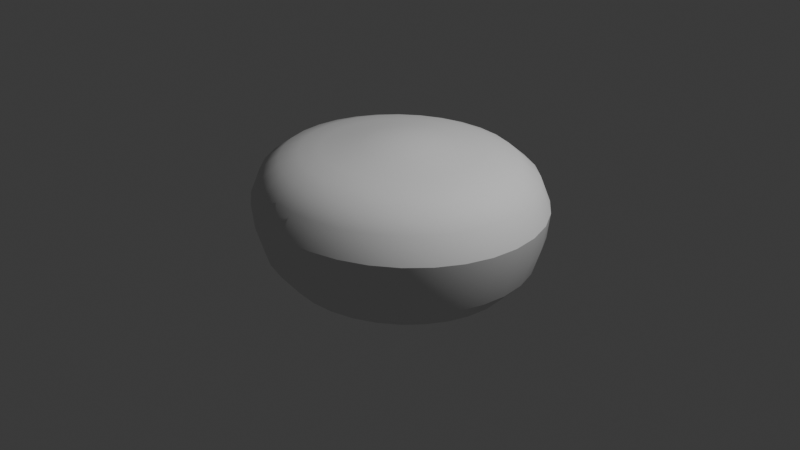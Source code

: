 # Source: Slime_Monster.blend  (saved by Blender 4.2.66; exported with 4.5.12 LTS)
import bpy
from mathutils import Matrix  # noqa: F401  (used for matrix-valued properties, if any)

bpy.ops.wm.read_factory_settings(use_empty=True)
scene = bpy.context.scene
scene.name = 'Scene'

# ---- collections
col_collection = bpy.data.collections.new('Collection'); scene.collection.children.link(col_collection)

# ---- world
world_world = bpy.data.worlds.new('World'); scene.world = world_world
world_world.use_nodes = True; world_world.node_tree.nodes.clear()
_N = world_world.node_tree.nodes; _L = world_world.node_tree.links
n0 = _N.new('ShaderNodeOutputWorld'); n0.name = 'World Output'; n0.location = (300, 300)
n1 = _N.new('ShaderNodeBackground'); n1.name = 'Background'; n1.location = (10, 300)
n1.inputs[0].default_value = (0.05088, 0.05088, 0.05088, 1.0)
_L.new(n1.outputs[0], n0.inputs[0])
n0.is_active_output = True
world_world.color = (0.05088, 0.05088, 0.05088)
world_world.sun_shadow_jitter_overblur = 0.0

# ---- cameras
cam_camera = bpy.data.cameras.new('Camera')
cam_camera.clip_end = 100.0
cam_camera.ortho_scale = 7.314

# ---- lights
light_light = bpy.data.lights.new('Light', 'POINT')
light_light.energy = 1000.0
light_light.shadow_soft_size = 0.1

# ---- meshes
me_sphere = bpy.data.meshes.new('Sphere')
me_sphere.from_pydata([(-1.152e-08, 0.5788, 0.8148), (-4.332e-08, 0.9838, 0.7475), (-8.634e-08, 1.345, 0.5135), (-1.018e-07, 1.437, 0.2512), (-8.622e-08, 1.139, -0.5304), (0.03806, 0.1913, 0.8698), (0.07547, 0.3776, 0.846), (0.1148, 0.5664, 0.8144), (0.1577, 0.7663, 0.7855), (0.201, 0.9635, 0.7471), (0.2426, 1.148, 0.6721), (0.2835, 1.319, 0.5134), (0.3056, 1.409, 0.2512), (0.2823, 1.302, -0.296), (0.24, 1.117, -0.5304), (0.177, 0.8427, -0.712), (0.1194, 0.5846, -0.8401), (0.07559, 0.378, -0.945), (0.03806, 0.1913, -1.021), (0.07466, 0.1802, 0.8698), (0.148, 0.3555, 0.846), (0.2249, 0.5322, 0.8135), (0.3088, 0.7183, 0.7841), (0.3937, 0.9037, 0.7461), (0.4757, 1.079, 0.6717), (0.556, 1.243, 0.5134), (0.5995, 1.327, 0.2512), (0.5538, 1.226, -0.296), (0.4707, 1.051, -0.5302), (0.3468, 0.7902, -0.711), (0.2339, 0.549, -0.839), (0.1483, 0.3559, -0.945), (0.07466, 0.1802, -1.021), (0.1084, 0.1622, 0.8698), (0.2149, 0.3193, 0.846), (0.3261, 0.4767, 0.8124), (0.4474, 0.6439, 0.7824), (0.5705, 0.8094, 0.7447), (0.69, 0.9686, 0.6711), (0.807, 1.118, 0.5133), (0.8703, 1.195, 0.2512), (0.804, 1.104, -0.296), (0.6831, 0.9445, -0.53), (0.5025, 0.708, -0.7098), (0.339, 0.4917, -0.8373), (0.2153, 0.3197, -0.945), (0.1084, 0.1622, -1.021), (0.1379, 0.1379, 0.8698), (0.2735, 0.2711, 0.846), (0.4145, 0.4026, 0.8114), (0.568, 0.5436, 0.7804), (0.7249, 0.6858, 0.7434), (0.8774, 0.8212, 0.6705), (1.027, 0.9502, 0.5132), (1.108, 1.016, 0.2512), (1.023, 0.9385, -0.296), (0.869, 0.8019, -0.5298), (0.6384, 0.5995, -0.7084), (0.4306, 0.415, -0.8357), (0.274, 0.2715, -0.945), (0.1379, 0.1379, -1.021), (0.1622, 0.1084, 0.8698), (0.3217, 0.2127, 0.846), (0.4868, 0.3145, 0.8104), (0.6664, 0.4233, 0.7786), (0.8509, 0.5357, 0.742), (1.031, 0.6433, 0.6699), (1.207, 0.7462, 0.5132), (1.302, 0.7982, 0.2512), (1.203, 0.7374, -0.296), (1.021, 0.629, -0.5295), (0.7493, 0.468, -0.7072), (0.5053, 0.3235, -0.8342), (0.3222, 0.2129, -0.945), (0.1622, 0.1084, -1.021), (0.0, 0.0, 0.8778), (0.1802, 0.07466, 0.8698), (0.3574, 0.1464, 0.846), (0.5403, 0.2151, 0.8095), (0.7392, 0.289, 0.7773), (0.9441, 0.3666, 0.741), (1.145, 0.4421, 0.6695), (1.342, 0.5138, 0.5131), (1.447, 0.5498, 0.2512), (1.337, 0.5079, -0.296), (1.135, 0.4327, -0.5294), (0.8314, 0.3201, -0.7062), (0.5606, 0.2211, -0.8328), (0.358, 0.1465, -0.945), (0.1802, 0.07466, -1.021), (0.1913, 0.03806, 0.8698), (0.3794, 0.07466, 0.846), (0.5733, 0.1091, 0.809), (0.784, 0.1462, 0.7765), (1.002, 0.1857, 0.7404), (1.215, 0.225, 0.6692), (1.424, 0.2619, 0.5131), (1.536, 0.2803, 0.2512), (1.419, 0.2589, -0.296), (1.204, 0.2204, -0.5293), (0.8819, 0.1621, -0.7057), (0.5946, 0.1119, -0.8321), (0.38, 0.07466, -0.945), (0.1913, 0.03806, -1.021), (0.1951, -1.118e-08, 0.8698), (0.3868, -2.235e-08, 0.846), (0.5844, -5.255e-08, 0.8089), (0.7991, 1.237e-08, 0.7763), (1.021, -1.108e-07, 0.7402), (1.238, 4.129e-08, 0.6691), (1.452, -1.436e-07, 0.5131), (1.566, -2.604e-07, 0.2512), (1.447, 3.931e-08, -0.296), (1.228, -1.421e-07, -0.5292), (0.899, 7.256e-09, -0.7055), (0.606, -5.529e-08, -0.8319), (0.3875, -2.235e-08, -0.945), (0.1951, -1.118e-08, -1.021), (0.1913, -0.03806, 0.8698), (0.3794, -0.07466, 0.846), (0.5733, -0.1091, 0.809), (0.784, -0.1462, 0.7765), (1.002, -0.1857, 0.7404), (1.215, -0.225, 0.6692), (1.424, -0.2619, 0.5131), (1.536, -0.2803, 0.2512), (1.419, -0.2589, -0.296), (1.204, -0.2204, -0.5293), (0.8819, -0.1621, -0.7057), (0.5946, -0.1119, -0.8321), (0.38, -0.07466, -0.945), (0.1913, -0.03806, -1.021), (0.1802, -0.07466, 0.8698), (0.3574, -0.1464, 0.846), (0.5403, -0.2151, 0.8095), (0.7392, -0.289, 0.7773), (0.9441, -0.3666, 0.741), (1.145, -0.4421, 0.6695), (1.342, -0.5138, 0.5131), (1.447, -0.5498, 0.2512), (1.337, -0.5079, -0.296), (1.135, -0.4327, -0.5294), (0.8314, -0.3201, -0.7062), (0.5605, -0.2211, -0.8328), (0.358, -0.1465, -0.945), (0.1802, -0.07466, -1.021), (0.1622, -0.1084, 0.8698), (0.3217, -0.2127, 0.846), (0.4868, -0.3145, 0.8104), (0.6664, -0.4233, 0.7786), (0.8509, -0.5357, 0.742), (1.031, -0.6433, 0.6699), (1.207, -0.7462, 0.5132), (1.302, -0.7982, 0.2512), (1.203, -0.7374, -0.296), (1.021, -0.629, -0.5295), (0.7493, -0.468, -0.7072), (0.5053, -0.3235, -0.8342), (0.3222, -0.2129, -0.945), (0.1622, -0.1084, -1.021), (0.1379, -0.1379, 0.8698), (0.2735, -0.2711, 0.846), (0.4145, -0.4026, 0.8114), (0.568, -0.5436, 0.7804), (0.7249, -0.6858, 0.7434), (0.8774, -0.8212, 0.6705), (1.027, -0.9502, 0.5132), (1.108, -1.016, 0.2512), (1.023, -0.9385, -0.296), (0.869, -0.8019, -0.5298), (0.6384, -0.5995, -0.7084), (0.4306, -0.415, -0.8357), (0.274, -0.2715, -0.945), (0.1379, -0.1379, -1.021), (0.1084, -0.1622, 0.8698), (0.2149, -0.3193, 0.846), (0.3261, -0.4767, 0.8124), (0.4474, -0.6439, 0.7824), (0.5705, -0.8094, 0.7447), (0.69, -0.9686, 0.6711), (0.807, -1.118, 0.5133), (0.8703, -1.195, 0.2512), (0.804, -1.104, -0.296), (0.6831, -0.9445, -0.53), (0.5025, -0.708, -0.7098), (0.339, -0.4917, -0.8373), (0.2153, -0.3197, -0.945), (0.1084, -0.1622, -1.021), (0.07466, -0.1802, 0.8698), (0.148, -0.3555, 0.846), (0.2249, -0.5322, 0.8135), (0.3088, -0.7183, 0.7841), (0.3937, -0.9037, 0.7461), (0.4757, -1.079, 0.6717), (0.556, -1.243, 0.5134), (0.5995, -1.327, 0.2512), (0.5538, -1.226, -0.296), (0.4707, -1.051, -0.5302), (0.3468, -0.7902, -0.711), (0.2339, -0.549, -0.839), (0.1483, -0.3559, -0.945), (0.07466, -0.1802, -1.021), (0.03806, -0.1913, 0.8698), (0.07547, -0.3776, 0.846), (0.1148, -0.5664, 0.8144), (0.1577, -0.7663, 0.7855), (0.201, -0.9635, 0.7471), (0.2426, -1.148, 0.6721), (0.2835, -1.319, 0.5134), (0.3056, -1.409, 0.2512), (0.2823, -1.302, -0.296), (0.24, -1.117, -0.5304), (0.177, -0.8427, -0.712), (0.1194, -0.5846, -0.8401), (0.07559, -0.378, -0.945), (0.03806, -0.1913, -1.021), (-7.451e-09, -0.1951, 0.8698), (-5.495e-08, -0.3854, 0.846), (-1.141e-07, -0.5788, 0.8148), (-4.362e-08, -0.7832, 0.786), (-1.726e-07, -0.9838, 0.7475), (-2.205e-08, -1.171, 0.6723), (-2.85e-07, -1.345, 0.5135), (-6.153e-07, -1.437, 0.2512), (-5.507e-08, -1.327, -0.296), (-2.406e-07, -1.139, -0.5304), (-7.055e-08, -0.8606, -0.7124), (-1.26e-07, -0.5974, -0.8406), (-5.537e-08, -0.3858, -0.945), (-7.451e-09, -0.1951, -1.021), (-0.03806, -0.1913, 0.8698), (-0.07547, -0.3776, 0.846), (-0.1148, -0.5664, 0.8144), (-0.1577, -0.7663, 0.7855), (-0.201, -0.9635, 0.7471), (-0.2426, -1.148, 0.6721), (-0.2835, -1.319, 0.5134), (-0.3056, -1.409, 0.2512), (-0.2823, -1.302, -0.296), (-0.24, -1.117, -0.5304), (-0.177, -0.8427, -0.712), (-0.1194, -0.5846, -0.8401), (-0.07559, -0.378, -0.945), (-0.03806, -0.1913, -1.021), (-0.07466, -0.1802, 0.8698), (-0.148, -0.3555, 0.846), (-0.2249, -0.5322, 0.8135), (-0.3088, -0.7183, 0.7841), (-0.3937, -0.9037, 0.7461), (-0.4757, -1.079, 0.6717), (-0.556, -1.243, 0.5134), (-0.5995, -1.327, 0.2512), (-0.5538, -1.226, -0.296), (-0.4707, -1.051, -0.5302), (-0.3468, -0.7902, -0.711), (-0.2339, -0.549, -0.839), (-0.1483, -0.3559, -0.945), (-0.07466, -0.1802, -1.021), (-0.1084, -0.1622, 0.8698), (-0.2149, -0.3193, 0.846), (-0.3261, -0.4767, 0.8124), (-0.4474, -0.6439, 0.7824), (-0.5705, -0.8094, 0.7447), (-0.69, -0.9686, 0.6711), (-0.807, -1.118, 0.5133), (-0.8703, -1.195, 0.2512), (-0.804, -1.104, -0.296), (-0.6831, -0.9445, -0.53), (-0.5025, -0.708, -0.7098), (-0.339, -0.4917, -0.8373), (-0.2153, -0.3197, -0.945), (-0.1084, -0.1622, -1.021), (-0.1379, -0.1379, 0.8698), (-0.2735, -0.2711, 0.846), (-0.4145, -0.4026, 0.8114), (-0.568, -0.5436, 0.7804), (-0.7249, -0.6858, 0.7434), (-0.8774, -0.8212, 0.6705), (-1.027, -0.9502, 0.5132), (-1.108, -1.016, 0.2512), (-1.023, -0.9385, -0.296), (-0.869, -0.8019, -0.5298), (-0.6384, -0.5995, -0.7084), (-0.4306, -0.415, -0.8357), (-0.274, -0.2715, -0.945), (-0.1379, -0.1379, -1.021), (0.0, 0.0, -1.047), (-0.1622, -0.1084, 0.8698), (-0.3217, -0.2127, 0.846), (-0.4868, -0.3145, 0.8104), (-0.6664, -0.4233, 0.7786), (-0.8509, -0.5357, 0.742), (-1.031, -0.6433, 0.6699), (-1.207, -0.7462, 0.5132), (-1.302, -0.7982, 0.2512), (-1.203, -0.7374, -0.296), (-1.021, -0.629, -0.5295), (-0.7493, -0.468, -0.7072), (-0.5053, -0.3235, -0.8342), (-0.3222, -0.2129, -0.945), (-0.1622, -0.1084, -1.021), (-0.1802, -0.07466, 0.8698), (-0.3574, -0.1464, 0.846), (-0.5403, -0.2151, 0.8095), (-0.7392, -0.289, 0.7773), (-0.9441, -0.3666, 0.741), (-1.145, -0.4421, 0.6695), (-1.342, -0.5138, 0.5131), (-1.447, -0.5498, 0.2512), (-1.337, -0.5079, -0.296), (-1.135, -0.4327, -0.5294), (-0.8314, -0.3201, -0.7062), (-0.5605, -0.2211, -0.8328), (-0.358, -0.1465, -0.945), (-0.1802, -0.07466, -1.021), (-0.1913, -0.03806, 0.8698), (-0.3794, -0.07466, 0.846), (-0.5733, -0.1091, 0.809), (-0.784, -0.1462, 0.7765), (-1.002, -0.1857, 0.7404), (-1.215, -0.225, 0.6692), (-1.424, -0.2619, 0.5131), (-1.536, -0.2803, 0.2512), (-1.419, -0.2589, -0.296), (-1.204, -0.2204, -0.5293), (-0.8819, -0.1621, -0.7057), (-0.5946, -0.1119, -0.8321), (-0.38, -0.07466, -0.945), (-0.1913, -0.03806, -1.021), (-0.1951, 1.863e-08, 0.8698), (-0.3868, 5.215e-08, 0.846), (-0.5844, 1.493e-07, 0.8089), (-0.7991, 2.811e-08, 0.7763), (-1.021, 1.789e-07, 0.7402), (-1.238, 4.102e-09, 0.6691), (-1.452, 3.459e-07, 0.5131), (-1.566, 6.173e-07, 0.2512), (-1.447, -3.501e-09, -0.296), (-1.228, 2.02e-07, -0.5292), (-0.899, 2.473e-08, -0.7055), (-0.606, 1.515e-07, -0.8319), (-0.3875, 5.215e-08, -0.945), (-0.1951, 1.863e-08, -1.021), (-0.1913, 0.03806, 0.8698), (-0.3794, 0.07466, 0.846), (-0.5733, 0.1091, 0.809), (-0.784, 0.1462, 0.7765), (-1.002, 0.1857, 0.7404), (-1.215, 0.225, 0.6692), (-1.424, 0.2619, 0.5131), (-1.536, 0.2803, 0.2512), (-1.419, 0.2589, -0.296), (-1.204, 0.2204, -0.5293), (-0.8819, 0.1621, -0.7057), (-0.5946, 0.1119, -0.8321), (-0.38, 0.07466, -0.945), (-0.1913, 0.03806, -1.021), (-0.1802, 0.07466, 0.8698), (-0.3574, 0.1464, 0.846), (-0.5403, 0.2151, 0.8095), (-0.7392, 0.289, 0.7773), (-0.9441, 0.3666, 0.741), (-1.145, 0.4421, 0.6695), (-1.342, 0.5138, 0.5131), (-1.447, 0.5498, 0.2512), (-1.337, 0.5079, -0.296), (-1.135, 0.4327, -0.5294), (-0.8314, 0.3201, -0.7062), (-0.5605, 0.2211, -0.8328), (-0.358, 0.1465, -0.945), (-0.1802, 0.07466, -1.021), (-0.1622, 0.1084, 0.8698), (-0.3216, 0.2127, 0.846), (-0.4868, 0.3145, 0.8104), (-0.6664, 0.4233, 0.7786), (-0.8509, 0.5357, 0.742), (-1.031, 0.6433, 0.6699), (-1.207, 0.7462, 0.5132), (-1.302, 0.7982, 0.2512), (-1.203, 0.7374, -0.296), (-1.021, 0.629, -0.5295), (-0.7493, 0.468, -0.7072), (-0.5053, 0.3235, -0.8342), (-0.3222, 0.2129, -0.945), (-0.1622, 0.1084, -1.021), (-0.1379, 0.1379, 0.8698), (-0.2735, 0.2711, 0.846), (-0.4145, 0.4026, 0.8114), (-0.568, 0.5436, 0.7804), (-0.7249, 0.6858, 0.7434), (-0.8774, 0.8212, 0.6705), (-1.027, 0.9502, 0.5132), (-1.108, 1.016, 0.2512), (-1.023, 0.9385, -0.296), (-0.869, 0.8019, -0.5298), (-0.6384, 0.5995, -0.7084), (-0.4306, 0.415, -0.8357), (-0.274, 0.2715, -0.945), (-0.1379, 0.1379, -1.021), (-0.1084, 0.1622, 0.8698), (-0.2149, 0.3193, 0.846), (-0.3261, 0.4767, 0.8124), (-0.4474, 0.6439, 0.7824), (-0.5705, 0.8094, 0.7447), (-0.69, 0.9686, 0.6711), (-0.807, 1.118, 0.5133), (-0.8703, 1.195, 0.2512), (-0.804, 1.104, -0.296), (-0.6831, 0.9445, -0.53), (-0.5025, 0.708, -0.7098), (-0.339, 0.4917, -0.8373), (-0.2153, 0.3197, -0.945), (-0.1084, 0.1622, -1.021), (-0.07466, 0.1802, 0.8698), (-0.148, 0.3555, 0.846), (-0.2249, 0.5322, 0.8135), (-0.3088, 0.7183, 0.7841), (-0.3937, 0.9037, 0.7461), (-0.4757, 1.079, 0.6717), (-0.556, 1.243, 0.5134), (-0.5995, 1.327, 0.2512), (-0.5538, 1.226, -0.296), (-0.4707, 1.051, -0.5302), (-0.3468, 0.7902, -0.711), (-0.2339, 0.549, -0.839), (-0.1483, 0.3559, -0.945), (-0.07466, 0.1802, -1.021), (-0.03806, 0.1913, 0.8698), (-0.07547, 0.3776, 0.846), (-0.1148, 0.5664, 0.8144), (-0.1577, 0.7663, 0.7855), (-0.201, 0.9635, 0.7471), (-0.2426, 1.148, 0.6721), (-0.2835, 1.319, 0.5134), (-0.3056, 1.409, 0.2512), (-0.2823, 1.302, -0.296), (-0.24, 1.117, -0.5304), (-0.177, 0.8427, -0.712), (-0.1194, 0.5846, -0.8401), (-0.07559, 0.378, -0.945), (-0.03806, 0.1913, -1.021), (1.49e-08, 0.1951, 0.8698), (6.556e-08, 0.3854, 0.846), (7.57e-08, 0.7832, 0.786), (1.808e-08, 1.171, 0.6723), (-8.383e-09, 1.327, -0.296), (6.339e-08, 0.8606, -0.7124), (2.19e-07, 0.5974, -0.8406), (6.533e-08, 0.3858, -0.945), (1.49e-08, 0.1951, -1.021), (-1.018e-07, 1.437, 0.2512), (-1.018e-07, 1.409, -0.01508), (0.3056, 1.409, 0.2512), (0.2997, 1.382, -0.01508), (0.2823, 1.302, -0.296), (0.5995, 1.327, 0.2512), (0.588, 1.302, -0.01508), (0.5538, 1.226, -0.296), (0.8703, 1.195, 0.2512), (0.8536, 1.172, -0.01508), (0.804, 1.104, -0.296), (1.108, 1.016, 0.2512), (1.086, 0.9963, -0.01508), (1.023, 0.9385, -0.296), (1.302, 0.7982, 0.2512), (1.277, 0.7828, -0.01508), (1.203, 0.7374, -0.296), (1.447, 0.5498, 0.2512), (1.419, 0.5392, -0.01508), (1.337, 0.5079, -0.296), (1.536, 0.2803, 0.2512), (1.507, 0.2749, -0.01508), (1.419, 0.2589, -0.296), (1.566, -2.604e-07, 0.2512), (1.536, -1.534e-07, -0.01508), (1.447, 3.931e-08, -0.296), (1.536, -0.2803, 0.2512), (1.507, -0.2749, -0.01508), (1.419, -0.2589, -0.296), (1.447, -0.5498, 0.2512), (1.419, -0.5392, -0.01508), (1.337, -0.5079, -0.296), (1.302, -0.7982, 0.2512), (1.277, -0.7828, -0.01508), (1.203, -0.7374, -0.296), (1.108, -1.016, 0.2512), (1.086, -0.9963, -0.01508), (1.023, -0.9385, -0.296), (0.8703, -1.195, 0.2512), (0.8536, -1.172, -0.01508), (0.804, -1.104, -0.296), (0.5995, -1.327, 0.2512), (0.588, -1.302, -0.01508), (0.5538, -1.226, -0.296), (0.3056, -1.409, 0.2512), (0.2997, -1.382, -0.01508), (0.2823, -1.302, -0.296), (-6.153e-07, -1.437, 0.2512), (-3.118e-07, -1.409, -0.01508), (-5.507e-08, -1.327, -0.296), (-0.3056, -1.409, 0.2512), (-0.2997, -1.382, -0.01508), (-0.2823, -1.302, -0.296), (-0.5995, -1.327, 0.2512), (-0.588, -1.302, -0.01508), (-0.5538, -1.226, -0.296), (-0.8703, -1.195, 0.2512), (-0.8536, -1.172, -0.01508), (-0.804, -1.104, -0.296), (-1.108, -1.016, 0.2512), (-1.086, -0.9963, -0.01508), (-1.023, -0.9385, -0.296), (-1.302, -0.7982, 0.2512), (-1.277, -0.7828, -0.01508), (-1.203, -0.7374, -0.296), (-1.447, -0.5498, 0.2512), (-1.419, -0.5392, -0.01508), (-1.337, -0.5079, -0.296), (-1.536, -0.2803, 0.2512), (-1.507, -0.2749, -0.01508), (-1.419, -0.2589, -0.296), (-1.566, 6.173e-07, 0.2512), (-1.536, 3.604e-07, -0.01508), (-1.447, -3.501e-09, -0.296), (-1.536, 0.2803, 0.2512), (-1.507, 0.2749, -0.01508), (-1.419, 0.2589, -0.296), (-1.447, 0.5498, 0.2512), (-1.419, 0.5392, -0.01508), (-1.337, 0.5079, -0.296), (-1.302, 0.7982, 0.2512), (-1.277, 0.7828, -0.01508), (-1.203, 0.7374, -0.296), (-1.108, 1.016, 0.2512), (-1.086, 0.9963, -0.01508), (-1.023, 0.9385, -0.296), (-0.8703, 1.195, 0.2512), (-0.8536, 1.172, -0.01508), (-0.804, 1.104, -0.296), (-0.5995, 1.327, 0.2512), (-0.588, 1.302, -0.01508), (-0.5538, 1.226, -0.296), (-0.3056, 1.409, 0.2512), (-0.2997, 1.382, -0.01508), (-0.2823, 1.302, -0.296), (-8.383e-09, 1.327, -0.296)], [], [(447, 446, 15, 16), (444, 1, 9, 10), (448, 447, 16, 17), (2, 444, 10, 11), (449, 448, 17, 18), (3, 2, 11, 12), (441, 75, 5), (286, 449, 18), (442, 441, 5, 6), (0, 442, 6, 7), (4, 445, 13, 14), (443, 0, 7, 8), (446, 4, 14, 15), (1, 443, 8, 9), (8, 7, 21, 22), (15, 14, 28, 29), (9, 8, 22, 23), (16, 15, 29, 30), (10, 9, 23, 24), (17, 16, 30, 31), (11, 10, 24, 25), (18, 17, 31, 32), (12, 11, 25, 26), (5, 75, 19), (286, 18, 32), (6, 5, 19, 20), (7, 6, 20, 21), (14, 13, 27, 28), (26, 25, 39, 40), (19, 75, 33), (286, 32, 46), (20, 19, 33, 34), (21, 20, 34, 35), (28, 27, 41, 42), (22, 21, 35, 36), (29, 28, 42, 43), (23, 22, 36, 37), (30, 29, 43, 44), (24, 23, 37, 38), (31, 30, 44, 45), (25, 24, 38, 39), (32, 31, 45, 46), (43, 42, 56, 57), (37, 36, 50, 51), (44, 43, 57, 58), (38, 37, 51, 52), (45, 44, 58, 59), (39, 38, 52, 53), (46, 45, 59, 60), (40, 39, 53, 54), (33, 75, 47), (286, 46, 60), (34, 33, 47, 48), (35, 34, 48, 49), (42, 41, 55, 56), (36, 35, 49, 50), (286, 60, 74), (48, 47, 61, 62), (49, 48, 62, 63), (56, 55, 69, 70), (50, 49, 63, 64), (57, 56, 70, 71), (51, 50, 64, 65), (58, 57, 71, 72), (52, 51, 65, 66), (59, 58, 72, 73), (53, 52, 66, 67), (60, 59, 73, 74), (54, 53, 67, 68), (47, 75, 61), (72, 71, 86, 87), (66, 65, 80, 81), (73, 72, 87, 88), (67, 66, 81, 82), (74, 73, 88, 89), (68, 67, 82, 83), (61, 75, 76), (286, 74, 89), (62, 61, 76, 77), (63, 62, 77, 78), (70, 69, 84, 85), (64, 63, 78, 79), (71, 70, 85, 86), (65, 64, 79, 80), (77, 76, 90, 91), (78, 77, 91, 92), (85, 84, 98, 99), (79, 78, 92, 93), (86, 85, 99, 100), (80, 79, 93, 94), (87, 86, 100, 101), (81, 80, 94, 95), (88, 87, 101, 102), (82, 81, 95, 96), (89, 88, 102, 103), (83, 82, 96, 97), (76, 75, 90), (286, 89, 103), (95, 94, 108, 109), (102, 101, 115, 116), (96, 95, 109, 110), (103, 102, 116, 117), (97, 96, 110, 111), (90, 75, 104), (286, 103, 117), (91, 90, 104, 105), (92, 91, 105, 106), (99, 98, 112, 113), (93, 92, 106, 107), (100, 99, 113, 114), (94, 93, 107, 108), (101, 100, 114, 115), (106, 105, 119, 120), (113, 112, 126, 127), (107, 106, 120, 121), (114, 113, 127, 128), (108, 107, 121, 122), (115, 114, 128, 129), (109, 108, 122, 123), (116, 115, 129, 130), (110, 109, 123, 124), (117, 116, 130, 131), (111, 110, 124, 125), (104, 75, 118), (286, 117, 131), (105, 104, 118, 119), (130, 129, 143, 144), (124, 123, 137, 138), (131, 130, 144, 145), (125, 124, 138, 139), (118, 75, 132), (286, 131, 145), (119, 118, 132, 133), (120, 119, 133, 134), (127, 126, 140, 141), (121, 120, 134, 135), (128, 127, 141, 142), (122, 121, 135, 136), (129, 128, 142, 143), (123, 122, 136, 137), (134, 133, 147, 148), (141, 140, 154, 155), (135, 134, 148, 149), (142, 141, 155, 156), (136, 135, 149, 150), (143, 142, 156, 157), (137, 136, 150, 151), (144, 143, 157, 158), (138, 137, 151, 152), (145, 144, 158, 159), (139, 138, 152, 153), (132, 75, 146), (286, 145, 159), (133, 132, 146, 147), (152, 151, 165, 166), (159, 158, 172, 173), (153, 152, 166, 167), (146, 75, 160), (286, 159, 173), (147, 146, 160, 161), (148, 147, 161, 162), (155, 154, 168, 169), (149, 148, 162, 163), (156, 155, 169, 170), (150, 149, 163, 164), (157, 156, 170, 171), (151, 150, 164, 165), (158, 157, 171, 172), (169, 168, 182, 183), (163, 162, 176, 177), (170, 169, 183, 184), (164, 163, 177, 178), (171, 170, 184, 185), (165, 164, 178, 179), (172, 171, 185, 186), (166, 165, 179, 180), (173, 172, 186, 187), (167, 166, 180, 181), (160, 75, 174), (286, 173, 187), (161, 160, 174, 175), (162, 161, 175, 176), (187, 186, 200, 201), (181, 180, 194, 195), (174, 75, 188), (286, 187, 201), (175, 174, 188, 189), (176, 175, 189, 190), (183, 182, 196, 197), (177, 176, 190, 191), (184, 183, 197, 198), (178, 177, 191, 192), (185, 184, 198, 199), (179, 178, 192, 193), (186, 185, 199, 200), (180, 179, 193, 194), (198, 197, 211, 212), (192, 191, 205, 206), (199, 198, 212, 213), (193, 192, 206, 207), (200, 199, 213, 214), (194, 193, 207, 208), (201, 200, 214, 215), (195, 194, 208, 209), (188, 75, 202), (286, 201, 215), (189, 188, 202, 203), (190, 189, 203, 204), (197, 196, 210, 211), (191, 190, 204, 205), (202, 75, 216), (286, 215, 229), (203, 202, 216, 217), (204, 203, 217, 218), (211, 210, 224, 225), (205, 204, 218, 219), (212, 211, 225, 226), (206, 205, 219, 220), (213, 212, 226, 227), (207, 206, 220, 221), (214, 213, 227, 228), (208, 207, 221, 222), (215, 214, 228, 229), (209, 208, 222, 223), (220, 219, 233, 234), (227, 226, 240, 241), (221, 220, 234, 235), (228, 227, 241, 242), (222, 221, 235, 236), (229, 228, 242, 243), (223, 222, 236, 237), (216, 75, 230), (286, 229, 243), (217, 216, 230, 231), (218, 217, 231, 232), (225, 224, 238, 239), (219, 218, 232, 233), (226, 225, 239, 240), (231, 230, 244, 245), (232, 231, 245, 246), (239, 238, 252, 253), (233, 232, 246, 247), (240, 239, 253, 254), (234, 233, 247, 248), (241, 240, 254, 255), (235, 234, 248, 249), (242, 241, 255, 256), (236, 235, 249, 250), (243, 242, 256, 257), (237, 236, 250, 251), (230, 75, 244), (286, 243, 257), (255, 254, 268, 269), (249, 248, 262, 263), (256, 255, 269, 270), (250, 249, 263, 264), (257, 256, 270, 271), (251, 250, 264, 265), (244, 75, 258), (286, 257, 271), (245, 244, 258, 259), (246, 245, 259, 260), (253, 252, 266, 267), (247, 246, 260, 261), (254, 253, 267, 268), (248, 247, 261, 262), (259, 258, 272, 273), (260, 259, 273, 274), (267, 266, 280, 281), (261, 260, 274, 275), (268, 267, 281, 282), (262, 261, 275, 276), (269, 268, 282, 283), (263, 262, 276, 277), (270, 269, 283, 284), (264, 263, 277, 278), (271, 270, 284, 285), (265, 264, 278, 279), (258, 75, 272), (286, 271, 285), (277, 276, 291, 292), (284, 283, 298, 299), (278, 277, 292, 293), (285, 284, 299, 300), (279, 278, 293, 294), (272, 75, 287), (286, 285, 300), (273, 272, 287, 288), (274, 273, 288, 289), (281, 280, 295, 296), (275, 274, 289, 290), (282, 281, 296, 297), (276, 275, 290, 291), (283, 282, 297, 298), (289, 288, 302, 303), (296, 295, 309, 310), (290, 289, 303, 304), (297, 296, 310, 311), (291, 290, 304, 305), (298, 297, 311, 312), (292, 291, 305, 306), (299, 298, 312, 313), (293, 292, 306, 307), (300, 299, 313, 314), (294, 293, 307, 308), (287, 75, 301), (286, 300, 314), (288, 287, 301, 302), (313, 312, 326, 327), (307, 306, 320, 321), (314, 313, 327, 328), (308, 307, 321, 322), (301, 75, 315), (286, 314, 328), (302, 301, 315, 316), (303, 302, 316, 317), (310, 309, 323, 324), (304, 303, 317, 318), (311, 310, 324, 325), (305, 304, 318, 319), (312, 311, 325, 326), (306, 305, 319, 320), (324, 323, 337, 338), (318, 317, 331, 332), (325, 324, 338, 339), (319, 318, 332, 333), (326, 325, 339, 340), (320, 319, 333, 334), (327, 326, 340, 341), (321, 320, 334, 335), (328, 327, 341, 342), (322, 321, 335, 336), (315, 75, 329), (286, 328, 342), (316, 315, 329, 330), (317, 316, 330, 331), (342, 341, 355, 356), (336, 335, 349, 350), (329, 75, 343), (286, 342, 356), (330, 329, 343, 344), (331, 330, 344, 345), (338, 337, 351, 352), (332, 331, 345, 346), (339, 338, 352, 353), (333, 332, 346, 347), (340, 339, 353, 354), (334, 333, 347, 348), (341, 340, 354, 355), (335, 334, 348, 349), (346, 345, 359, 360), (353, 352, 366, 367), (347, 346, 360, 361), (354, 353, 367, 368), (348, 347, 361, 362), (355, 354, 368, 369), (349, 348, 362, 363), (356, 355, 369, 370), (350, 349, 363, 364), (343, 75, 357), (286, 356, 370), (344, 343, 357, 358), (345, 344, 358, 359), (352, 351, 365, 366), (364, 363, 377, 378), (357, 75, 371), (286, 370, 384), (358, 357, 371, 372), (359, 358, 372, 373), (366, 365, 379, 380), (360, 359, 373, 374), (367, 366, 380, 381), (361, 360, 374, 375), (368, 367, 381, 382), (362, 361, 375, 376), (369, 368, 382, 383), (363, 362, 376, 377), (370, 369, 383, 384), (381, 380, 394, 395), (375, 374, 388, 389), (382, 381, 395, 396), (376, 375, 389, 390), (383, 382, 396, 397), (377, 376, 390, 391), (384, 383, 397, 398), (378, 377, 391, 392), (371, 75, 385), (286, 384, 398), (372, 371, 385, 386), (373, 372, 386, 387), (380, 379, 393, 394), (374, 373, 387, 388), (385, 75, 399), (286, 398, 412), (386, 385, 399, 400), (387, 386, 400, 401), (394, 393, 407, 408), (388, 387, 401, 402), (395, 394, 408, 409), (389, 388, 402, 403), (396, 395, 409, 410), (390, 389, 403, 404), (397, 396, 410, 411), (391, 390, 404, 405), (398, 397, 411, 412), (392, 391, 405, 406), (403, 402, 416, 417), (410, 409, 423, 424), (404, 403, 417, 418), (411, 410, 424, 425), (405, 404, 418, 419), (412, 411, 425, 426), (406, 405, 419, 420), (399, 75, 413), (286, 412, 426), (400, 399, 413, 414), (401, 400, 414, 415), (408, 407, 421, 422), (402, 401, 415, 416), (409, 408, 422, 423), (414, 413, 427, 428), (415, 414, 428, 429), (422, 421, 435, 436), (416, 415, 429, 430), (423, 422, 436, 437), (417, 416, 430, 431), (424, 423, 437, 438), (418, 417, 431, 432), (425, 424, 438, 439), (419, 418, 432, 433), (426, 425, 439, 440), (420, 419, 433, 434), (413, 75, 427), (286, 426, 440), (438, 437, 446, 447), (432, 431, 1, 444), (439, 438, 447, 448), (433, 432, 444, 2), (440, 439, 448, 449), (434, 433, 2, 3), (427, 75, 441), (286, 440, 449), (428, 427, 441, 442), (429, 428, 442, 0), (436, 435, 445, 4), (430, 429, 0, 443), (437, 436, 4, 446), (431, 430, 443, 1), (451, 450, 452, 453), (545, 451, 453, 454), (453, 452, 455, 456), (454, 453, 456, 457), (456, 455, 458, 459), (457, 456, 459, 460), (459, 458, 461, 462), (460, 459, 462, 463), (462, 461, 464, 465), (463, 462, 465, 466), (465, 464, 467, 468), (466, 465, 468, 469), (469, 468, 471, 472), (468, 467, 470, 471), (471, 470, 473, 474), (472, 471, 474, 475), (475, 474, 477, 478), (474, 473, 476, 477), (477, 476, 479, 480), (478, 477, 480, 481), (480, 479, 482, 483), (481, 480, 483, 484), (483, 482, 485, 486), (484, 483, 486, 487), (486, 485, 488, 489), (487, 486, 489, 490), (489, 488, 491, 492), (490, 489, 492, 493), (492, 491, 494, 495), (493, 492, 495, 496), (495, 494, 497, 498), (496, 495, 498, 499), (498, 497, 500, 501), (499, 498, 501, 502), (501, 500, 503, 504), (502, 501, 504, 505), (504, 503, 506, 507), (505, 504, 507, 508), (508, 507, 510, 511), (507, 506, 509, 510), (510, 509, 512, 513), (511, 510, 513, 514), (514, 513, 516, 517), (513, 512, 515, 516), (516, 515, 518, 519), (517, 516, 519, 520), (519, 518, 521, 522), (520, 519, 522, 523), (522, 521, 524, 525), (523, 522, 525, 526), (525, 524, 527, 528), (526, 525, 528, 529), (528, 527, 530, 531), (529, 528, 531, 532), (531, 530, 533, 534), (532, 531, 534, 535), (534, 533, 536, 537), (535, 534, 537, 538), (537, 536, 539, 540), (538, 537, 540, 541), (540, 539, 542, 543), (541, 540, 543, 544), (543, 542, 450, 451), (544, 543, 451, 545)])
me_sphere.polygons.foreach_set('use_smooth', [True] * 512)
_uv = me_sphere.uv_layers.new(name='UVMap')
_uv.uv.foreach_set('vector', [0.75, 0.1875, 0.75, 0.25, 0.7188, 0.25, 0.7188, 0.1875, 0.75, 0.625, 0.75, 0.6875, 0.7188, 0.6875, 0.7188, 0.625, 0.75, 0.125, 0.75, 0.1875, 0.7188, 0.1875, 0.7188, 0.125, 0.75, 0.5625, 0.75, 0.625, 0.7188, 0.625, 0.7188, 0.5625, 0.75, 0.0625, 0.75, 0.125, 0.7188, 0.125, 0.7188, 0.0625, 0.75, 0.5, 0.75, 0.5625, 0.7188, 0.5625, 0.7188, 0.5, 0.75, 0.9375, 0.7344, 1.0, 0.7188, 0.9375, 0.7344, 0.0, 0.75, 0.0625, 0.7188, 0.0625, 0.75, 0.875, 0.75, 0.9375, 0.7188, 0.9375, 0.7188, 0.875, 0.75, 0.8125, 0.75, 0.875, 0.7188, 0.875, 0.7188, 0.8125, 0.75, 0.3125, 0.75, 0.375, 0.7188, 0.375, 0.7188, 0.3125, 0.75, 0.75, 0.75, 0.8125, 0.7188, 0.8125, 0.7188, 0.75, 0.75, 0.25, 0.75, 0.3125, 0.7188, 0.3125, 0.7188, 0.25, 0.75, 0.6875, 0.75, 0.75, 0.7188, 0.75, 0.7188, 0.6875, 0.7188, 0.75, 0.7188, 0.8125, 0.6875, 0.8125, 0.6875, 0.75, 0.7188, 0.25, 0.7188, 0.3125, 0.6875, 0.3125, 0.6875, 0.25, 0.7188, 0.6875, 0.7188, 0.75, 0.6875, 0.75, 0.6875, 0.6875, 0.7188, 0.1875, 0.7188, 0.25, 0.6875, 0.25, 0.6875, 0.1875, 0.7188, 0.625, 0.7188, 0.6875, 0.6875, 0.6875, 0.6875, 0.625, 0.7188, 0.125, 0.7188, 0.1875, 0.6875, 0.1875, 0.6875, 0.125, 0.7188, 0.5625, 0.7188, 0.625, 0.6875, 0.625, 0.6875, 0.5625, 0.7188, 0.0625, 0.7188, 0.125, 0.6875, 0.125, 0.6875, 0.0625, 0.7188, 0.5, 0.7188, 0.5625, 0.6875, 0.5625, 0.6875, 0.5, 0.7188, 0.9375, 0.7031, 1.0, 0.6875, 0.9375, 0.7031, 0.0, 0.7188, 0.0625, 0.6875, 0.0625, 0.7188, 0.875, 0.7188, 0.9375, 0.6875, 0.9375, 0.6875, 0.875, 0.7188, 0.8125, 0.7188, 0.875, 0.6875, 0.875, 0.6875, 0.8125, 0.7188, 0.3125, 0.7188, 0.375, 0.6875, 0.375, 0.6875, 0.3125, 0.6875, 0.5, 0.6875, 0.5625, 0.6562, 0.5625, 0.6562, 0.5, 0.6875, 0.9375, 0.6719, 1.0, 0.6562, 0.9375, 0.6719, 0.0, 0.6875, 0.0625, 0.6562, 0.0625, 0.6875, 0.875, 0.6875, 0.9375, 0.6562, 0.9375, 0.6562, 0.875, 0.6875, 0.8125, 0.6875, 0.875, 0.6562, 0.875, 0.6562, 0.8125, 0.6875, 0.3125, 0.6875, 0.375, 0.6562, 0.375, 0.6562, 0.3125, 0.6875, 0.75, 0.6875, 0.8125, 0.6562, 0.8125, 0.6562, 0.75, 0.6875, 0.25, 0.6875, 0.3125, 0.6562, 0.3125, 0.6562, 0.25, 0.6875, 0.6875, 0.6875, 0.75, 0.6562, 0.75, 0.6562, 0.6875, 0.6875, 0.1875, 0.6875, 0.25, 0.6562, 0.25, 0.6562, 0.1875, 0.6875, 0.625, 0.6875, 0.6875, 0.6562, 0.6875, 0.6562, 0.625, 0.6875, 0.125, 0.6875, 0.1875, 0.6562, 0.1875, 0.6562, 0.125, 0.6875, 0.5625, 0.6875, 0.625, 0.6562, 0.625, 0.6562, 0.5625, 0.6875, 0.0625, 0.6875, 0.125, 0.6562, 0.125, 0.6562, 0.0625, 0.6562, 0.25, 0.6562, 0.3125, 0.625, 0.3125, 0.625, 0.25, 0.6562, 0.6875, 0.6562, 0.75, 0.625, 0.75, 0.625, 0.6875, 0.6562, 0.1875, 0.6562, 0.25, 0.625, 0.25, 0.625, 0.1875, 0.6562, 0.625, 0.6562, 0.6875, 0.625, 0.6875, 0.625, 0.625, 0.6562, 0.125, 0.6562, 0.1875, 0.625, 0.1875, 0.625, 0.125, 0.6562, 0.5625, 0.6562, 0.625, 0.625, 0.625, 0.625, 0.5625, 0.6562, 0.0625, 0.6562, 0.125, 0.625, 0.125, 0.625, 0.0625, 0.6562, 0.5, 0.6562, 0.5625, 0.625, 0.5625, 0.625, 0.5, 0.6562, 0.9375, 0.6406, 1.0, 0.625, 0.9375, 0.6406, 0.0, 0.6562, 0.0625, 0.625, 0.0625, 0.6562, 0.875, 0.6562, 0.9375, 0.625, 0.9375, 0.625, 0.875, 0.6562, 0.8125, 0.6562, 0.875, 0.625, 0.875, 0.625, 0.8125, 0.6562, 0.3125, 0.6562, 0.375, 0.625, 0.375, 0.625, 0.3125, 0.6562, 0.75, 0.6562, 0.8125, 0.625, 0.8125, 0.625, 0.75, 0.6094, 0.0, 0.625, 0.0625, 0.5938, 0.0625, 0.625, 0.875, 0.625, 0.9375, 0.5938, 0.9375, 0.5938, 0.875, 0.625, 0.8125, 0.625, 0.875, 0.5938, 0.875, 0.5938, 0.8125, 0.625, 0.3125, 0.625, 0.375, 0.5938, 0.375, 0.5938, 0.3125, 0.625, 0.75, 0.625, 0.8125, 0.5938, 0.8125, 0.5938, 0.75, 0.625, 0.25, 0.625, 0.3125, 0.5938, 0.3125, 0.5938, 0.25, 0.625, 0.6875, 0.625, 0.75, 0.5938, 0.75, 0.5938, 0.6875, 0.625, 0.1875, 0.625, 0.25, 0.5938, 0.25, 0.5938, 0.1875, 0.625, 0.625, 0.625, 0.6875, 0.5938, 0.6875, 0.5938, 0.625, 0.625, 0.125, 0.625, 0.1875, 0.5938, 0.1875, 0.5938, 0.125, 0.625, 0.5625, 0.625, 0.625, 0.5938, 0.625, 0.5938, 0.5625, 0.625, 0.0625, 0.625, 0.125, 0.5938, 0.125, 0.5938, 0.0625, 0.625, 0.5, 0.625, 0.5625, 0.5938, 0.5625, 0.5938, 0.5, 0.625, 0.9375, 0.6094, 1.0, 0.5938, 0.9375, 0.5938, 0.1875, 0.5938, 0.25, 0.5625, 0.25, 0.5625, 0.1875, 0.5938, 0.625, 0.5938, 0.6875, 0.5625, 0.6875, 0.5625, 0.625, 0.5938, 0.125, 0.5938, 0.1875, 0.5625, 0.1875, 0.5625, 0.125, 0.5938, 0.5625, 0.5938, 0.625, 0.5625, 0.625, 0.5625, 0.5625, 0.5938, 0.0625, 0.5938, 0.125, 0.5625, 0.125, 0.5625, 0.0625, 0.5938, 0.5, 0.5938, 0.5625, 0.5625, 0.5625, 0.5625, 0.5, 0.5938, 0.9375, 0.5781, 1.0, 0.5625, 0.9375, 0.5781, 0.0, 0.5938, 0.0625, 0.5625, 0.0625, 0.5938, 0.875, 0.5938, 0.9375, 0.5625, 0.9375, 0.5625, 0.875, 0.5938, 0.8125, 0.5938, 0.875, 0.5625, 0.875, 0.5625, 0.8125, 0.5938, 0.3125, 0.5938, 0.375, 0.5625, 0.375, 0.5625, 0.3125, 0.5938, 0.75, 0.5938, 0.8125, 0.5625, 0.8125, 0.5625, 0.75, 0.5938, 0.25, 0.5938, 0.3125, 0.5625, 0.3125, 0.5625, 0.25, 0.5938, 0.6875, 0.5938, 0.75, 0.5625, 0.75, 0.5625, 0.6875, 0.5625, 0.875, 0.5625, 0.9375, 0.5312, 0.9375, 0.5312, 0.875, 0.5625, 0.8125, 0.5625, 0.875, 0.5312, 0.875, 0.5312, 0.8125, 0.5625, 0.3125, 0.5625, 0.375, 0.5312, 0.375, 0.5312, 0.3125, 0.5625, 0.75, 0.5625, 0.8125, 0.5312, 0.8125, 0.5312, 0.75, 0.5625, 0.25, 0.5625, 0.3125, 0.5312, 0.3125, 0.5312, 0.25, 0.5625, 0.6875, 0.5625, 0.75, 0.5312, 0.75, 0.5312, 0.6875, 0.5625, 0.1875, 0.5625, 0.25, 0.5312, 0.25, 0.5312, 0.1875, 0.5625, 0.625, 0.5625, 0.6875, 0.5312, 0.6875, 0.5312, 0.625, 0.5625, 0.125, 0.5625, 0.1875, 0.5312, 0.1875, 0.5312, 0.125, 0.5625, 0.5625, 0.5625, 0.625, 0.5312, 0.625, 0.5312, 0.5625, 0.5625, 0.0625, 0.5625, 0.125, 0.5312, 0.125, 0.5312, 0.0625, 0.5625, 0.5, 0.5625, 0.5625, 0.5312, 0.5625, 0.5312, 0.5, 0.5625, 0.9375, 0.5469, 1.0, 0.5312, 0.9375, 0.5469, 0.0, 0.5625, 0.0625, 0.5312, 0.0625, 0.5312, 0.625, 0.5312, 0.6875, 0.5, 0.6875, 0.5, 0.625, 0.5312, 0.125, 0.5312, 0.1875, 0.5, 0.1875, 0.5, 0.125, 0.5312, 0.5625, 0.5312, 0.625, 0.5, 0.625, 0.5, 0.5625, 0.5312, 0.0625, 0.5312, 0.125, 0.5, 0.125, 0.5, 0.0625, 0.5312, 0.5, 0.5312, 0.5625, 0.5, 0.5625, 0.5, 0.5, 0.5312, 0.9375, 0.5156, 1.0, 0.5, 0.9375, 0.5156, 0.0, 0.5312, 0.0625, 0.5, 0.0625, 0.5312, 0.875, 0.5312, 0.9375, 0.5, 0.9375, 0.5, 0.875, 0.5312, 0.8125, 0.5312, 0.875, 0.5, 0.875, 0.5, 0.8125, 0.5312, 0.3125, 0.5312, 0.375, 0.5, 0.375, 0.5, 0.3125, 0.5312, 0.75, 0.5312, 0.8125, 0.5, 0.8125, 0.5, 0.75, 0.5312, 0.25, 0.5312, 0.3125, 0.5, 0.3125, 0.5, 0.25, 0.5312, 0.6875, 0.5312, 0.75, 0.5, 0.75, 0.5, 0.6875, 0.5312, 0.1875, 0.5312, 0.25, 0.5, 0.25, 0.5, 0.1875, 0.5, 0.8125, 0.5, 0.875, 0.4688, 0.875, 0.4688, 0.8125, 0.5, 0.3125, 0.5, 0.375, 0.4688, 0.375, 0.4687, 0.3125, 0.5, 0.75, 0.5, 0.8125, 0.4688, 0.8125, 0.4688, 0.75, 0.5, 0.25, 0.5, 0.3125, 0.4687, 0.3125, 0.4688, 0.25, 0.5, 0.6875, 0.5, 0.75, 0.4688, 0.75, 0.4687, 0.6875, 0.5, 0.1875, 0.5, 0.25, 0.4688, 0.25, 0.4688, 0.1875, 0.5, 0.625, 0.5, 0.6875, 0.4687, 0.6875, 0.4688, 0.625, 0.5, 0.125, 0.5, 0.1875, 0.4688, 0.1875, 0.4688, 0.125, 0.5, 0.5625, 0.5, 0.625, 0.4688, 0.625, 0.4688, 0.5625, 0.5, 0.0625, 0.5, 0.125, 0.4688, 0.125, 0.4688, 0.0625, 0.5, 0.5, 0.5, 0.5625, 0.4688, 0.5625, 0.4687, 0.5, 0.5, 0.9375, 0.4844, 1.0, 0.4688, 0.9375, 0.4844, 0.0, 0.5, 0.0625, 0.4688, 0.0625, 0.5, 0.875, 0.5, 0.9375, 0.4688, 0.9375, 0.4688, 0.875, 0.4688, 0.125, 0.4688, 0.1875, 0.4375, 0.1875, 0.4375, 0.125, 0.4688, 0.5625, 0.4688, 0.625, 0.4375, 0.625, 0.4375, 0.5625, 0.4688, 0.0625, 0.4688, 0.125, 0.4375, 0.125, 0.4375, 0.0625, 0.4687, 0.5, 0.4688, 0.5625, 0.4375, 0.5625, 0.4375, 0.5, 0.4688, 0.9375, 0.4531, 1.0, 0.4375, 0.9375, 0.4531, 0.0, 0.4688, 0.0625, 0.4375, 0.0625, 0.4688, 0.875, 0.4688, 0.9375, 0.4375, 0.9375, 0.4375, 0.875, 0.4688, 0.8125, 0.4688, 0.875, 0.4375, 0.875, 0.4375, 0.8125, 0.4687, 0.3125, 0.4688, 0.375, 0.4375, 0.375, 0.4375, 0.3125, 0.4688, 0.75, 0.4688, 0.8125, 0.4375, 0.8125, 0.4375, 0.75, 0.4688, 0.25, 0.4687, 0.3125, 0.4375, 0.3125, 0.4375, 0.25, 0.4687, 0.6875, 0.4688, 0.75, 0.4375, 0.75, 0.4375, 0.6875, 0.4688, 0.1875, 0.4688, 0.25, 0.4375, 0.25, 0.4375, 0.1875, 0.4688, 0.625, 0.4687, 0.6875, 0.4375, 0.6875, 0.4375, 0.625, 0.4375, 0.8125, 0.4375, 0.875, 0.4062, 0.875, 0.4062, 0.8125, 0.4375, 0.3125, 0.4375, 0.375, 0.4062, 0.375, 0.4062, 0.3125, 0.4375, 0.75, 0.4375, 0.8125, 0.4062, 0.8125, 0.4062, 0.75, 0.4375, 0.25, 0.4375, 0.3125, 0.4062, 0.3125, 0.4062, 0.25, 0.4375, 0.6875, 0.4375, 0.75, 0.4062, 0.75, 0.4062, 0.6875, 0.4375, 0.1875, 0.4375, 0.25, 0.4062, 0.25, 0.4062, 0.1875, 0.4375, 0.625, 0.4375, 0.6875, 0.4062, 0.6875, 0.4062, 0.625, 0.4375, 0.125, 0.4375, 0.1875, 0.4062, 0.1875, 0.4062, 0.125, 0.4375, 0.5625, 0.4375, 0.625, 0.4062, 0.625, 0.4062, 0.5625, 0.4375, 0.0625, 0.4375, 0.125, 0.4062, 0.125, 0.4062, 0.0625, 0.4375, 0.5, 0.4375, 0.5625, 0.4062, 0.5625, 0.4062, 0.5, 0.4375, 0.9375, 0.4219, 1.0, 0.4062, 0.9375, 0.4219, 0.0, 0.4375, 0.0625, 0.4062, 0.0625, 0.4375, 0.875, 0.4375, 0.9375, 0.4062, 0.9375, 0.4062, 0.875, 0.4062, 0.5625, 0.4062, 0.625, 0.375, 0.625, 0.375, 0.5625, 0.4062, 0.0625, 0.4062, 0.125, 0.375, 0.125, 0.375, 0.0625, 0.4062, 0.5, 0.4062, 0.5625, 0.375, 0.5625, 0.375, 0.5, 0.4062, 0.9375, 0.3906, 1.0, 0.375, 0.9375, 0.3906, 0.0, 0.4062, 0.0625, 0.375, 0.0625, 0.4062, 0.875, 0.4062, 0.9375, 0.375, 0.9375, 0.375, 0.875, 0.4062, 0.8125, 0.4062, 0.875, 0.375, 0.875, 0.375, 0.8125, 0.4062, 0.3125, 0.4062, 0.375, 0.375, 0.375, 0.375, 0.3125, 0.4062, 0.75, 0.4062, 0.8125, 0.375, 0.8125, 0.375, 0.75, 0.4062, 0.25, 0.4062, 0.3125, 0.375, 0.3125, 0.375, 0.25, 0.4062, 0.6875, 0.4062, 0.75, 0.375, 0.75, 0.375, 0.6875, 0.4062, 0.1875, 0.4062, 0.25, 0.375, 0.25, 0.375, 0.1875, 0.4062, 0.625, 0.4062, 0.6875, 0.375, 0.6875, 0.375, 0.625, 0.4062, 0.125, 0.4062, 0.1875, 0.375, 0.1875, 0.375, 0.125, 0.375, 0.3125, 0.375, 0.375, 0.3438, 0.375, 0.3438, 0.3125, 0.375, 0.75, 0.375, 0.8125, 0.3438, 0.8125, 0.3438, 0.75, 0.375, 0.25, 0.375, 0.3125, 0.3438, 0.3125, 0.3438, 0.25, 0.375, 0.6875, 0.375, 0.75, 0.3438, 0.75, 0.3438, 0.6875, 0.375, 0.1875, 0.375, 0.25, 0.3438, 0.25, 0.3438, 0.1875, 0.375, 0.625, 0.375, 0.6875, 0.3438, 0.6875, 0.3438, 0.625, 0.375, 0.125, 0.375, 0.1875, 0.3438, 0.1875, 0.3438, 0.125, 0.375, 0.5625, 0.375, 0.625, 0.3438, 0.625, 0.3438, 0.5625, 0.375, 0.0625, 0.375, 0.125, 0.3438, 0.125, 0.3438, 0.0625, 0.375, 0.5, 0.375, 0.5625, 0.3438, 0.5625, 0.3437, 0.5, 0.375, 0.9375, 0.3594, 1.0, 0.3438, 0.9375, 0.3594, 0.0, 0.375, 0.0625, 0.3438, 0.0625, 0.375, 0.875, 0.375, 0.9375, 0.3438, 0.9375, 0.3438, 0.875, 0.375, 0.8125, 0.375, 0.875, 0.3438, 0.875, 0.3438, 0.8125, 0.3438, 0.0625, 0.3438, 0.125, 0.3125, 0.125, 0.3125, 0.0625, 0.3437, 0.5, 0.3438, 0.5625, 0.3125, 0.5625, 0.3125, 0.5, 0.3438, 0.9375, 0.3281, 1.0, 0.3125, 0.9375, 0.3281, 0.0, 0.3438, 0.0625, 0.3125, 0.0625, 0.3438, 0.875, 0.3438, 0.9375, 0.3125, 0.9375, 0.3125, 0.875, 0.3438, 0.8125, 0.3438, 0.875, 0.3125, 0.875, 0.3125, 0.8125, 0.3438, 0.3125, 0.3438, 0.375, 0.3125, 0.375, 0.3125, 0.3125, 0.3438, 0.75, 0.3438, 0.8125, 0.3125, 0.8125, 0.3125, 0.75, 0.3438, 0.25, 0.3438, 0.3125, 0.3125, 0.3125, 0.3125, 0.25, 0.3438, 0.6875, 0.3438, 0.75, 0.3125, 0.75, 0.3125, 0.6875, 0.3438, 0.1875, 0.3438, 0.25, 0.3125, 0.25, 0.3125, 0.1875, 0.3438, 0.625, 0.3438, 0.6875, 0.3125, 0.6875, 0.3125, 0.625, 0.3438, 0.125, 0.3438, 0.1875, 0.3125, 0.1875, 0.3125, 0.125, 0.3438, 0.5625, 0.3438, 0.625, 0.3125, 0.625, 0.3125, 0.5625, 0.3125, 0.25, 0.3125, 0.3125, 0.2812, 0.3125, 0.2812, 0.25, 0.3125, 0.6875, 0.3125, 0.75, 0.2812, 0.75, 0.2812, 0.6875, 0.3125, 0.1875, 0.3125, 0.25, 0.2812, 0.25, 0.2812, 0.1875, 0.3125, 0.625, 0.3125, 0.6875, 0.2812, 0.6875, 0.2812, 0.625, 0.3125, 0.125, 0.3125, 0.1875, 0.2812, 0.1875, 0.2812, 0.125, 0.3125, 0.5625, 0.3125, 0.625, 0.2812, 0.625, 0.2812, 0.5625, 0.3125, 0.0625, 0.3125, 0.125, 0.2812, 0.125, 0.2812, 0.0625, 0.3125, 0.5, 0.3125, 0.5625, 0.2812, 0.5625, 0.2812, 0.5, 0.3125, 0.9375, 0.2969, 1.0, 0.2812, 0.9375, 0.2969, 0.0, 0.3125, 0.0625, 0.2812, 0.0625, 0.3125, 0.875, 0.3125, 0.9375, 0.2812, 0.9375, 0.2812, 0.875, 0.3125, 0.8125, 0.3125, 0.875, 0.2812, 0.875, 0.2812, 0.8125, 0.3125, 0.3125, 0.3125, 0.375, 0.2812, 0.375, 0.2812, 0.3125, 0.3125, 0.75, 0.3125, 0.8125, 0.2812, 0.8125, 0.2812, 0.75, 0.2812, 0.9375, 0.2656, 1.0, 0.25, 0.9375, 0.2656, 0.0, 0.2812, 0.0625, 0.25, 0.0625, 0.2812, 0.875, 0.2812, 0.9375, 0.25, 0.9375, 0.25, 0.875, 0.2812, 0.8125, 0.2812, 0.875, 0.25, 0.875, 0.25, 0.8125, 0.2812, 0.3125, 0.2812, 0.375, 0.25, 0.375, 0.25, 0.3125, 0.2812, 0.75, 0.2812, 0.8125, 0.25, 0.8125, 0.25, 0.75, 0.2812, 0.25, 0.2812, 0.3125, 0.25, 0.3125, 0.25, 0.25, 0.2812, 0.6875, 0.2812, 0.75, 0.25, 0.75, 0.25, 0.6875, 0.2812, 0.1875, 0.2812, 0.25, 0.25, 0.25, 0.25, 0.1875, 0.2812, 0.625, 0.2812, 0.6875, 0.25, 0.6875, 0.25, 0.625, 0.2812, 0.125, 0.2812, 0.1875, 0.25, 0.1875, 0.25, 0.125, 0.2812, 0.5625, 0.2812, 0.625, 0.25, 0.625, 0.25, 0.5625, 0.2812, 0.0625, 0.2812, 0.125, 0.25, 0.125, 0.25, 0.0625, 0.2812, 0.5, 0.2812, 0.5625, 0.25, 0.5625, 0.25, 0.5, 0.25, 0.6875, 0.25, 0.75, 0.2188, 0.75, 0.2188, 0.6875, 0.25, 0.1875, 0.25, 0.25, 0.2188, 0.25, 0.2188, 0.1875, 0.25, 0.625, 0.25, 0.6875, 0.2188, 0.6875, 0.2188, 0.625, 0.25, 0.125, 0.25, 0.1875, 0.2188, 0.1875, 0.2188, 0.125, 0.25, 0.5625, 0.25, 0.625, 0.2188, 0.625, 0.2188, 0.5625, 0.25, 0.0625, 0.25, 0.125, 0.2188, 0.125, 0.2188, 0.0625, 0.25, 0.5, 0.25, 0.5625, 0.2188, 0.5625, 0.2187, 0.5, 0.25, 0.9375, 0.2344, 1.0, 0.2188, 0.9375, 0.2344, 0.0, 0.25, 0.0625, 0.2188, 0.0625, 0.25, 0.875, 0.25, 0.9375, 0.2188, 0.9375, 0.2188, 0.875, 0.25, 0.8125, 0.25, 0.875, 0.2188, 0.875, 0.2188, 0.8125, 0.25, 0.3125, 0.25, 0.375, 0.2188, 0.375, 0.2188, 0.3125, 0.25, 0.75, 0.25, 0.8125, 0.2188, 0.8125, 0.2188, 0.75, 0.25, 0.25, 0.25, 0.3125, 0.2188, 0.3125, 0.2188, 0.25, 0.2188, 0.875, 0.2188, 0.9375, 0.1875, 0.9375, 0.1875, 0.875, 0.2188, 0.8125, 0.2188, 0.875, 0.1875, 0.875, 0.1875, 0.8125, 0.2188, 0.3125, 0.2188, 0.375, 0.1875, 0.375, 0.1875, 0.3125, 0.2188, 0.75, 0.2188, 0.8125, 0.1875, 0.8125, 0.1875, 0.75, 0.2188, 0.25, 0.2188, 0.3125, 0.1875, 0.3125, 0.1875, 0.25, 0.2188, 0.6875, 0.2188, 0.75, 0.1875, 0.75, 0.1875, 0.6875, 0.2188, 0.1875, 0.2188, 0.25, 0.1875, 0.25, 0.1875, 0.1875, 0.2188, 0.625, 0.2188, 0.6875, 0.1875, 0.6875, 0.1875, 0.625, 0.2188, 0.125, 0.2188, 0.1875, 0.1875, 0.1875, 0.1875, 0.125, 0.2188, 0.5625, 0.2188, 0.625, 0.1875, 0.625, 0.1875, 0.5625, 0.2188, 0.0625, 0.2188, 0.125, 0.1875, 0.125, 0.1875, 0.0625, 0.2187, 0.5, 0.2188, 0.5625, 0.1875, 0.5625, 0.1875, 0.5, 0.2188, 0.9375, 0.2031, 1.0, 0.1875, 0.9375, 0.2031, 0.0, 0.2188, 0.0625, 0.1875, 0.0625, 0.1875, 0.1875, 0.1875, 0.25, 0.1562, 0.25, 0.1562, 0.1875, 0.1875, 0.625, 0.1875, 0.6875, 0.1562, 0.6875, 0.1563, 0.625, 0.1875, 0.125, 0.1875, 0.1875, 0.1562, 0.1875, 0.1562, 0.125, 0.1875, 0.5625, 0.1875, 0.625, 0.1563, 0.625, 0.1562, 0.5625, 0.1875, 0.0625, 0.1875, 0.125, 0.1562, 0.125, 0.1563, 0.0625, 0.1875, 0.5, 0.1875, 0.5625, 0.1562, 0.5625, 0.1562, 0.5, 0.1875, 0.9375, 0.1719, 1.0, 0.1563, 0.9375, 0.1719, 0.0, 0.1875, 0.0625, 0.1563, 0.0625, 0.1875, 0.875, 0.1875, 0.9375, 0.1563, 0.9375, 0.1562, 0.875, 0.1875, 0.8125, 0.1875, 0.875, 0.1562, 0.875, 0.1562, 0.8125, 0.1875, 0.3125, 0.1875, 0.375, 0.1563, 0.375, 0.1562, 0.3125, 0.1875, 0.75, 0.1875, 0.8125, 0.1562, 0.8125, 0.1562, 0.75, 0.1875, 0.25, 0.1875, 0.3125, 0.1562, 0.3125, 0.1562, 0.25, 0.1875, 0.6875, 0.1875, 0.75, 0.1562, 0.75, 0.1562, 0.6875, 0.1562, 0.875, 0.1563, 0.9375, 0.125, 0.9375, 0.125, 0.875, 0.1562, 0.8125, 0.1562, 0.875, 0.125, 0.875, 0.125, 0.8125, 0.1562, 0.3125, 0.1563, 0.375, 0.125, 0.375, 0.125, 0.3125, 0.1562, 0.75, 0.1562, 0.8125, 0.125, 0.8125, 0.125, 0.75, 0.1562, 0.25, 0.1562, 0.3125, 0.125, 0.3125, 0.125, 0.25, 0.1562, 0.6875, 0.1562, 0.75, 0.125, 0.75, 0.125, 0.6875, 0.1562, 0.1875, 0.1562, 0.25, 0.125, 0.25, 0.125, 0.1875, 0.1563, 0.625, 0.1562, 0.6875, 0.125, 0.6875, 0.125, 0.625, 0.1562, 0.125, 0.1562, 0.1875, 0.125, 0.1875, 0.125, 0.125, 0.1562, 0.5625, 0.1563, 0.625, 0.125, 0.625, 0.125, 0.5625, 0.1563, 0.0625, 0.1562, 0.125, 0.125, 0.125, 0.125, 0.0625, 0.1562, 0.5, 0.1562, 0.5625, 0.125, 0.5625, 0.125, 0.5, 0.1563, 0.9375, 0.1406, 1.0, 0.125, 0.9375, 0.1406, 0.0, 0.1563, 0.0625, 0.125, 0.0625, 0.125, 0.625, 0.125, 0.6875, 0.09375, 0.6875, 0.09375, 0.625, 0.125, 0.125, 0.125, 0.1875, 0.09375, 0.1875, 0.09375, 0.125, 0.125, 0.5625, 0.125, 0.625, 0.09375, 0.625, 0.09375, 0.5625, 0.125, 0.0625, 0.125, 0.125, 0.09375, 0.125, 0.09375, 0.0625, 0.125, 0.5, 0.125, 0.5625, 0.09375, 0.5625, 0.09375, 0.5, 0.125, 0.9375, 0.1094, 1.0, 0.09375, 0.9375, 0.1094, 0.0, 0.125, 0.0625, 0.09375, 0.0625, 0.125, 0.875, 0.125, 0.9375, 0.09375, 0.9375, 0.09375, 0.875, 0.125, 0.8125, 0.125, 0.875, 0.09375, 0.875, 0.09375, 0.8125, 0.125, 0.3125, 0.125, 0.375, 0.09375, 0.375, 0.09375, 0.3125, 0.125, 0.75, 0.125, 0.8125, 0.09375, 0.8125, 0.09375, 0.75, 0.125, 0.25, 0.125, 0.3125, 0.09375, 0.3125, 0.09375, 0.25, 0.125, 0.6875, 0.125, 0.75, 0.09375, 0.75, 0.09375, 0.6875, 0.125, 0.1875, 0.125, 0.25, 0.09375, 0.25, 0.09375, 0.1875, 0.09375, 0.8125, 0.09375, 0.875, 0.0625, 0.875, 0.0625, 0.8125, 0.09375, 0.3125, 0.09375, 0.375, 0.0625, 0.375, 0.0625, 0.3125, 0.09375, 0.75, 0.09375, 0.8125, 0.0625, 0.8125, 0.0625, 0.75, 0.09375, 0.25, 0.09375, 0.3125, 0.0625, 0.3125, 0.0625, 0.25, 0.09375, 0.6875, 0.09375, 0.75, 0.0625, 0.75, 0.0625, 0.6875, 0.09375, 0.1875, 0.09375, 0.25, 0.0625, 0.25, 0.0625, 0.1875, 0.09375, 0.625, 0.09375, 0.6875, 0.0625, 0.6875, 0.0625, 0.625, 0.09375, 0.125, 0.09375, 0.1875, 0.0625, 0.1875, 0.0625, 0.125, 0.09375, 0.5625, 0.09375, 0.625, 0.0625, 0.625, 0.0625, 0.5625, 0.09375, 0.0625, 0.09375, 0.125, 0.0625, 0.125, 0.0625, 0.0625, 0.09375, 0.5, 0.09375, 0.5625, 0.0625, 0.5625, 0.0625, 0.5, 0.09375, 0.9375, 0.07812, 1.0, 0.0625, 0.9375, 0.07812, 0.0, 0.09375, 0.0625, 0.0625, 0.0625, 0.09375, 0.875, 0.09375, 0.9375, 0.0625, 0.9375, 0.0625, 0.875, 0.0625, 0.125, 0.0625, 0.1875, 0.03125, 0.1875, 0.03125, 0.125, 0.0625, 0.5625, 0.0625, 0.625, 0.03125, 0.625, 0.03125, 0.5625, 0.0625, 0.0625, 0.0625, 0.125, 0.03125, 0.125, 0.03125, 0.0625, 0.0625, 0.5, 0.0625, 0.5625, 0.03125, 0.5625, 0.03125, 0.5, 0.0625, 0.9375, 0.04687, 1.0, 0.03125, 0.9375, 0.04687, 0.0, 0.0625, 0.0625, 0.03125, 0.0625, 0.0625, 0.875, 0.0625, 0.9375, 0.03125, 0.9375, 0.03125, 0.875, 0.0625, 0.8125, 0.0625, 0.875, 0.03125, 0.875, 0.03125, 0.8125, 0.0625, 0.3125, 0.0625, 0.375, 0.03125, 0.375, 0.03125, 0.3125, 0.0625, 0.75, 0.0625, 0.8125, 0.03125, 0.8125, 0.03125, 0.75, 0.0625, 0.25, 0.0625, 0.3125, 0.03125, 0.3125, 0.03125, 0.25, 0.0625, 0.6875, 0.0625, 0.75, 0.03125, 0.75, 0.03125, 0.6875, 0.0625, 0.1875, 0.0625, 0.25, 0.03125, 0.25, 0.03125, 0.1875, 0.0625, 0.625, 0.0625, 0.6875, 0.03125, 0.6875, 0.03125, 0.625, 0.03125, 0.3125, 0.03125, 0.375, 0.0, 0.375, 0.0, 0.3125, 0.03125, 0.75, 0.03125, 0.8125, 0.0, 0.8125, 0.0, 0.75, 0.03125, 0.25, 0.03125, 0.3125, 0.0, 0.3125, 0.0, 0.25, 0.03125, 0.6875, 0.03125, 0.75, 0.0, 0.75, 0.0, 0.6875, 0.03125, 0.1875, 0.03125, 0.25, 0.0, 0.25, 0.0, 0.1875, 0.03125, 0.625, 0.03125, 0.6875, 0.0, 0.6875, 0.0, 0.625, 0.03125, 0.125, 0.03125, 0.1875, 0.0, 0.1875, 0.0, 0.125, 0.03125, 0.5625, 0.03125, 0.625, 0.0, 0.625, 0.0, 0.5625, 0.03125, 0.0625, 0.03125, 0.125, 0.0, 0.125, 0.0, 0.0625, 0.03125, 0.5, 0.03125, 0.5625, 0.0, 0.5625, 0.0, 0.5, 0.03125, 0.9375, 0.01562, 1.0, 0.0, 0.9375, 0.01562, 0.0, 0.03125, 0.0625, 0.0, 0.0625, 0.03125, 0.875, 0.03125, 0.9375, 0.0, 0.9375, 0.0, 0.875, 0.03125, 0.8125, 0.03125, 0.875, 0.0, 0.875, 0.0, 0.8125, 1.0, 0.0625, 1.0, 0.125, 0.9687, 0.125, 0.9688, 0.0625, 1.0, 0.5, 1.0, 0.5625, 0.9687, 0.5625, 0.9687, 0.5, 1.0, 0.9375, 0.9844, 1.0, 0.9688, 0.9375, 0.9844, 0.0, 1.0, 0.0625, 0.9688, 0.0625, 1.0, 0.875, 1.0, 0.9375, 0.9688, 0.9375, 0.9687, 0.875, 1.0, 0.8125, 1.0, 0.875, 0.9687, 0.875, 0.9687, 0.8125, 1.0, 0.3125, 1.0, 0.375, 0.9688, 0.375, 0.9687, 0.3125, 1.0, 0.75, 1.0, 0.8125, 0.9687, 0.8125, 0.9688, 0.75, 1.0, 0.25, 1.0, 0.3125, 0.9687, 0.3125, 0.9688, 0.25, 1.0, 0.6875, 1.0, 0.75, 0.9688, 0.75, 0.9687, 0.6875, 1.0, 0.1875, 1.0, 0.25, 0.9688, 0.25, 0.9687, 0.1875, 1.0, 0.625, 1.0, 0.6875, 0.9687, 0.6875, 0.9688, 0.625, 1.0, 0.125, 1.0, 0.1875, 0.9687, 0.1875, 0.9687, 0.125, 1.0, 0.5625, 1.0, 0.625, 0.9688, 0.625, 0.9687, 0.5625, 0.9688, 0.75, 0.9687, 0.8125, 0.9375, 0.8125, 0.9375, 0.75, 0.9688, 0.25, 0.9687, 0.3125, 0.9375, 0.3125, 0.9375, 0.25, 0.9687, 0.6875, 0.9688, 0.75, 0.9375, 0.75, 0.9375, 0.6875, 0.9687, 0.1875, 0.9688, 0.25, 0.9375, 0.25, 0.9375, 0.1875, 0.9688, 0.625, 0.9687, 0.6875, 0.9375, 0.6875, 0.9375, 0.625, 0.9687, 0.125, 0.9687, 0.1875, 0.9375, 0.1875, 0.9375, 0.125, 0.9687, 0.5625, 0.9688, 0.625, 0.9375, 0.625, 0.9375, 0.5625, 0.9688, 0.0625, 0.9687, 0.125, 0.9375, 0.125, 0.9375, 0.0625, 0.9687, 0.5, 0.9687, 0.5625, 0.9375, 0.5625, 0.9375, 0.5, 0.9688, 0.9375, 0.9531, 1.0, 0.9375, 0.9375, 0.9531, 0.0, 0.9688, 0.0625, 0.9375, 0.0625, 0.9687, 0.875, 0.9688, 0.9375, 0.9375, 0.9375, 0.9375, 0.875, 0.9687, 0.8125, 0.9687, 0.875, 0.9375, 0.875, 0.9375, 0.8125, 0.9687, 0.3125, 0.9688, 0.375, 0.9375, 0.375, 0.9375, 0.3125, 0.9375, 0.5, 0.9375, 0.5625, 0.9062, 0.5625, 0.9062, 0.5, 0.9375, 0.9375, 0.9219, 1.0, 0.9062, 0.9375, 0.9219, 0.0, 0.9375, 0.0625, 0.9062, 0.0625, 0.9375, 0.875, 0.9375, 0.9375, 0.9062, 0.9375, 0.9062, 0.875, 0.9375, 0.8125, 0.9375, 0.875, 0.9062, 0.875, 0.9062, 0.8125, 0.9375, 0.3125, 0.9375, 0.375, 0.9062, 0.375, 0.9062, 0.3125, 0.9375, 0.75, 0.9375, 0.8125, 0.9062, 0.8125, 0.9062, 0.75, 0.9375, 0.25, 0.9375, 0.3125, 0.9062, 0.3125, 0.9062, 0.25, 0.9375, 0.6875, 0.9375, 0.75, 0.9062, 0.75, 0.9062, 0.6875, 0.9375, 0.1875, 0.9375, 0.25, 0.9062, 0.25, 0.9062, 0.1875, 0.9375, 0.625, 0.9375, 0.6875, 0.9062, 0.6875, 0.9062, 0.625, 0.9375, 0.125, 0.9375, 0.1875, 0.9062, 0.1875, 0.9062, 0.125, 0.9375, 0.5625, 0.9375, 0.625, 0.9062, 0.625, 0.9062, 0.5625, 0.9375, 0.0625, 0.9375, 0.125, 0.9062, 0.125, 0.9062, 0.0625, 0.9062, 0.25, 0.9062, 0.3125, 0.875, 0.3125, 0.875, 0.25, 0.9062, 0.6875, 0.9062, 0.75, 0.875, 0.75, 0.875, 0.6875, 0.9062, 0.1875, 0.9062, 0.25, 0.875, 0.25, 0.875, 0.1875, 0.9062, 0.625, 0.9062, 0.6875, 0.875, 0.6875, 0.875, 0.625, 0.9062, 0.125, 0.9062, 0.1875, 0.875, 0.1875, 0.875, 0.125, 0.9062, 0.5625, 0.9062, 0.625, 0.875, 0.625, 0.875, 0.5625, 0.9062, 0.0625, 0.9062, 0.125, 0.875, 0.125, 0.875, 0.0625, 0.9062, 0.5, 0.9062, 0.5625, 0.875, 0.5625, 0.875, 0.5, 0.9062, 0.9375, 0.8906, 1.0, 0.875, 0.9375, 0.8906, 0.0, 0.9062, 0.0625, 0.875, 0.0625, 0.9062, 0.875, 0.9062, 0.9375, 0.875, 0.9375, 0.875, 0.875, 0.9062, 0.8125, 0.9062, 0.875, 0.875, 0.875, 0.875, 0.8125, 0.9062, 0.3125, 0.9062, 0.375, 0.875, 0.375, 0.875, 0.3125, 0.9062, 0.75, 0.9062, 0.8125, 0.875, 0.8125, 0.875, 0.75, 0.875, 0.9375, 0.8594, 1.0, 0.8438, 0.9375, 0.8594, 0.0, 0.875, 0.0625, 0.8438, 0.0625, 0.875, 0.875, 0.875, 0.9375, 0.8438, 0.9375, 0.8438, 0.875, 0.875, 0.8125, 0.875, 0.875, 0.8438, 0.875, 0.8437, 0.8125, 0.875, 0.3125, 0.875, 0.375, 0.8438, 0.375, 0.8437, 0.3125, 0.875, 0.75, 0.875, 0.8125, 0.8437, 0.8125, 0.8438, 0.75, 0.875, 0.25, 0.875, 0.3125, 0.8437, 0.3125, 0.8438, 0.25, 0.875, 0.6875, 0.875, 0.75, 0.8438, 0.75, 0.8437, 0.6875, 0.875, 0.1875, 0.875, 0.25, 0.8438, 0.25, 0.8437, 0.1875, 0.875, 0.625, 0.875, 0.6875, 0.8437, 0.6875, 0.8438, 0.625, 0.875, 0.125, 0.875, 0.1875, 0.8437, 0.1875, 0.8438, 0.125, 0.875, 0.5625, 0.875, 0.625, 0.8438, 0.625, 0.8437, 0.5625, 0.875, 0.0625, 0.875, 0.125, 0.8438, 0.125, 0.8438, 0.0625, 0.875, 0.5, 0.875, 0.5625, 0.8437, 0.5625, 0.8437, 0.5, 0.8437, 0.6875, 0.8438, 0.75, 0.8125, 0.75, 0.8125, 0.6875, 0.8437, 0.1875, 0.8438, 0.25, 0.8125, 0.25, 0.8125, 0.1875, 0.8438, 0.625, 0.8437, 0.6875, 0.8125, 0.6875, 0.8125, 0.625, 0.8438, 0.125, 0.8437, 0.1875, 0.8125, 0.1875, 0.8125, 0.125, 0.8437, 0.5625, 0.8438, 0.625, 0.8125, 0.625, 0.8125, 0.5625, 0.8438, 0.0625, 0.8438, 0.125, 0.8125, 0.125, 0.8125, 0.0625, 0.8437, 0.5, 0.8437, 0.5625, 0.8125, 0.5625, 0.8125, 0.5, 0.8438, 0.9375, 0.8281, 1.0, 0.8125, 0.9375, 0.8281, 0.0, 0.8438, 0.0625, 0.8125, 0.0625, 0.8438, 0.875, 0.8438, 0.9375, 0.8125, 0.9375, 0.8125, 0.875, 0.8437, 0.8125, 0.8438, 0.875, 0.8125, 0.875, 0.8125, 0.8125, 0.8437, 0.3125, 0.8438, 0.375, 0.8125, 0.375, 0.8125, 0.3125, 0.8438, 0.75, 0.8437, 0.8125, 0.8125, 0.8125, 0.8125, 0.75, 0.8438, 0.25, 0.8437, 0.3125, 0.8125, 0.3125, 0.8125, 0.25, 0.8125, 0.875, 0.8125, 0.9375, 0.7812, 0.9375, 0.7812, 0.875, 0.8125, 0.8125, 0.8125, 0.875, 0.7812, 0.875, 0.7812, 0.8125, 0.8125, 0.3125, 0.8125, 0.375, 0.7812, 0.375, 0.7812, 0.3125, 0.8125, 0.75, 0.8125, 0.8125, 0.7812, 0.8125, 0.7812, 0.75, 0.8125, 0.25, 0.8125, 0.3125, 0.7812, 0.3125, 0.7812, 0.25, 0.8125, 0.6875, 0.8125, 0.75, 0.7812, 0.75, 0.7812, 0.6875, 0.8125, 0.1875, 0.8125, 0.25, 0.7812, 0.25, 0.7812, 0.1875, 0.8125, 0.625, 0.8125, 0.6875, 0.7812, 0.6875, 0.7812, 0.625, 0.8125, 0.125, 0.8125, 0.1875, 0.7812, 0.1875, 0.7812, 0.125, 0.8125, 0.5625, 0.8125, 0.625, 0.7812, 0.625, 0.7812, 0.5625, 0.8125, 0.0625, 0.8125, 0.125, 0.7812, 0.125, 0.7812, 0.0625, 0.8125, 0.5, 0.8125, 0.5625, 0.7812, 0.5625, 0.7812, 0.5, 0.8125, 0.9375, 0.7969, 1.0, 0.7812, 0.9375, 0.7969, 0.0, 0.8125, 0.0625, 0.7812, 0.0625, 0.7812, 0.1875, 0.7812, 0.25, 0.75, 0.25, 0.75, 0.1875, 0.7812, 0.625, 0.7812, 0.6875, 0.75, 0.6875, 0.75, 0.625, 0.7812, 0.125, 0.7812, 0.1875, 0.75, 0.1875, 0.75, 0.125, 0.7812, 0.5625, 0.7812, 0.625, 0.75, 0.625, 0.75, 0.5625, 0.7812, 0.0625, 0.7812, 0.125, 0.75, 0.125, 0.75, 0.0625, 0.7812, 0.5, 0.7812, 0.5625, 0.75, 0.5625, 0.75, 0.5, 0.7812, 0.9375, 0.7656, 1.0, 0.75, 0.9375, 0.7656, 0.0, 0.7812, 0.0625, 0.75, 0.0625, 0.7812, 0.875, 0.7812, 0.9375, 0.75, 0.9375, 0.75, 0.875, 0.7812, 0.8125, 0.7812, 0.875, 0.75, 0.875, 0.75, 0.8125, 0.7812, 0.3125, 0.7812, 0.375, 0.75, 0.375, 0.75, 0.3125, 0.7812, 0.75, 0.7812, 0.8125, 0.75, 0.8125, 0.75, 0.75, 0.7812, 0.25, 0.7812, 0.3125, 0.75, 0.3125, 0.75, 0.25, 0.7812, 0.6875, 0.7812, 0.75, 0.75, 0.75, 0.75, 0.6875, 0.75, 0.4375, 0.75, 0.5, 0.7188, 0.5, 0.7188, 0.4375, 0.75, 0.375, 0.75, 0.4375, 0.7188, 0.4375, 0.7188, 0.375, 0.7188, 0.4375, 0.7188, 0.5, 0.6875, 0.5, 0.6875, 0.4375, 0.7188, 0.375, 0.7188, 0.4375, 0.6875, 0.4375, 0.6875, 0.375, 0.6875, 0.4375, 0.6875, 0.5, 0.6562, 0.5, 0.6562, 0.4375, 0.6875, 0.375, 0.6875, 0.4375, 0.6562, 0.4375, 0.6562, 0.375, 0.6562, 0.4375, 0.6562, 0.5, 0.625, 0.5, 0.625, 0.4375, 0.6562, 0.375, 0.6562, 0.4375, 0.625, 0.4375, 0.625, 0.375, 0.625, 0.4375, 0.625, 0.5, 0.5938, 0.5, 0.5938, 0.4375, 0.625, 0.375, 0.625, 0.4375, 0.5938, 0.4375, 0.5938, 0.375, 0.5938, 0.4375, 0.5938, 0.5, 0.5625, 0.5, 0.5625, 0.4375, 0.5938, 0.375, 0.5938, 0.4375, 0.5625, 0.4375, 0.5625, 0.375, 0.5625, 0.375, 0.5625, 0.4375, 0.5312, 0.4375, 0.5312, 0.375, 0.5625, 0.4375, 0.5625, 0.5, 0.5312, 0.5, 0.5312, 0.4375, 0.5312, 0.4375, 0.5312, 0.5, 0.5, 0.5, 0.5, 0.4375, 0.5312, 0.375, 0.5312, 0.4375, 0.5, 0.4375, 0.5, 0.375, 0.5, 0.375, 0.5, 0.4375, 0.4688, 0.4375, 0.4688, 0.375, 0.5, 0.4375, 0.5, 0.5, 0.4687, 0.5, 0.4688, 0.4375, 0.4688, 0.4375, 0.4687, 0.5, 0.4375, 0.5, 0.4375, 0.4375, 0.4688, 0.375, 0.4688, 0.4375, 0.4375, 0.4375, 0.4375, 0.375, 0.4375, 0.4375, 0.4375, 0.5, 0.4062, 0.5, 0.4062, 0.4375, 0.4375, 0.375, 0.4375, 0.4375, 0.4062, 0.4375, 0.4062, 0.375, 0.4062, 0.4375, 0.4062, 0.5, 0.375, 0.5, 0.375, 0.4375, 0.4062, 0.375, 0.4062, 0.4375, 0.375, 0.4375, 0.375, 0.375, 0.375, 0.4375, 0.375, 0.5, 0.3437, 0.5, 0.3438, 0.4375, 0.375, 0.375, 0.375, 0.4375, 0.3438, 0.4375, 0.3438, 0.375, 0.3438, 0.4375, 0.3437, 0.5, 0.3125, 0.5, 0.3125, 0.4375, 0.3438, 0.375, 0.3438, 0.4375, 0.3125, 0.4375, 0.3125, 0.375, 0.3125, 0.4375, 0.3125, 0.5, 0.2812, 0.5, 0.2812, 0.4375, 0.3125, 0.375, 0.3125, 0.4375, 0.2812, 0.4375, 0.2812, 0.375, 0.2812, 0.4375, 0.2812, 0.5, 0.25, 0.5, 0.25, 0.4375, 0.2812, 0.375, 0.2812, 0.4375, 0.25, 0.4375, 0.25, 0.375, 0.25, 0.4375, 0.25, 0.5, 0.2187, 0.5, 0.2188, 0.4375, 0.25, 0.375, 0.25, 0.4375, 0.2188, 0.4375, 0.2188, 0.375, 0.2188, 0.4375, 0.2187, 0.5, 0.1875, 0.5, 0.1875, 0.4375, 0.2188, 0.375, 0.2188, 0.4375, 0.1875, 0.4375, 0.1875, 0.375, 0.1875, 0.4375, 0.1875, 0.5, 0.1562, 0.5, 0.1562, 0.4375, 0.1875, 0.375, 0.1875, 0.4375, 0.1562, 0.4375, 0.1563, 0.375, 0.1563, 0.375, 0.1562, 0.4375, 0.125, 0.4375, 0.125, 0.375, 0.1562, 0.4375, 0.1562, 0.5, 0.125, 0.5, 0.125, 0.4375, 0.125, 0.4375, 0.125, 0.5, 0.09375, 0.5, 0.09375, 0.4375, 0.125, 0.375, 0.125, 0.4375, 0.09375, 0.4375, 0.09375, 0.375, 0.09375, 0.375, 0.09375, 0.4375, 0.0625, 0.4375, 0.0625, 0.375, 0.09375, 0.4375, 0.09375, 0.5, 0.0625, 0.5, 0.0625, 0.4375, 0.0625, 0.4375, 0.0625, 0.5, 0.03125, 0.5, 0.03125, 0.4375, 0.0625, 0.375, 0.0625, 0.4375, 0.03125, 0.4375, 0.03125, 0.375, 0.03125, 0.4375, 0.03125, 0.5, 0.0, 0.5, 0.0, 0.4375, 0.03125, 0.375, 0.03125, 0.4375, 0.0, 0.4375, 0.0, 0.375, 1.0, 0.4375, 1.0, 0.5, 0.9687, 0.5, 0.9687, 0.4375, 1.0, 0.375, 1.0, 0.4375, 0.9687, 0.4375, 0.9688, 0.375, 0.9687, 0.4375, 0.9687, 0.5, 0.9375, 0.5, 0.9375, 0.4375, 0.9688, 0.375, 0.9687, 0.4375, 0.9375, 0.4375, 0.9375, 0.375, 0.9375, 0.4375, 0.9375, 0.5, 0.9062, 0.5, 0.9062, 0.4375, 0.9375, 0.375, 0.9375, 0.4375, 0.9062, 0.4375, 0.9062, 0.375, 0.9062, 0.4375, 0.9062, 0.5, 0.875, 0.5, 0.875, 0.4375, 0.9062, 0.375, 0.9062, 0.4375, 0.875, 0.4375, 0.875, 0.375, 0.875, 0.4375, 0.875, 0.5, 0.8437, 0.5, 0.8437, 0.4375, 0.875, 0.375, 0.875, 0.4375, 0.8437, 0.4375, 0.8438, 0.375, 0.8437, 0.4375, 0.8437, 0.5, 0.8125, 0.5, 0.8125, 0.4375, 0.8438, 0.375, 0.8437, 0.4375, 0.8125, 0.4375, 0.8125, 0.375, 0.8125, 0.4375, 0.8125, 0.5, 0.7812, 0.5, 0.7812, 0.4375, 0.8125, 0.375, 0.8125, 0.4375, 0.7812, 0.4375, 0.7812, 0.375, 0.7812, 0.4375, 0.7812, 0.5, 0.75, 0.5, 0.75, 0.4375, 0.7812, 0.375, 0.7812, 0.4375, 0.75, 0.4375, 0.75, 0.375])
me_sphere.update()

# ---- objects
ob_light = bpy.data.objects.new('Light', light_light)
ob_camera = bpy.data.objects.new('Camera', cam_camera)
ob_sphere = bpy.data.objects.new('Sphere', me_sphere)

# ---- transforms, parenting, visibility, modifiers, constraints
ob_light.location = (4.076, 1.005, 5.904)
ob_light.rotation_euler = (0.6503, 0.05522, 1.866)
ob_light.lock_rotations_4d = False
ob_light.empty_display_type = 'ARROWS'
ob_light.color = (0.0, 0.0, 0.0, 0.0)
ob_light.lineart.crease_threshold = 0.0
ob_camera.location = (7.359, -6.926, 4.958)
ob_camera.rotation_euler = (1.109, 0.0, 0.8149)
ob_camera.lock_rotations_4d = False
ob_camera.empty_display_type = 'ARROWS'
ob_camera.color = (0.0, 0.0, 0.0, 0.0)
ob_camera.display_type = 'WIRE'
ob_camera.lineart.crease_threshold = 0.0
ob_sphere.location = (0.0, 0.0, 0.0)

# ---- collection membership
col_collection.objects.link(ob_light)
col_collection.objects.link(ob_camera)
col_collection.objects.link(ob_sphere)

# ---- scene / render settings (as saved in the file)
scene.camera = ob_camera
scene.frame_start = 1; scene.frame_end = 250; scene.frame_set(1)
scene.render.engine = 'BLENDER_EEVEE_NEXT'
bpy.context.view_layer.update()
